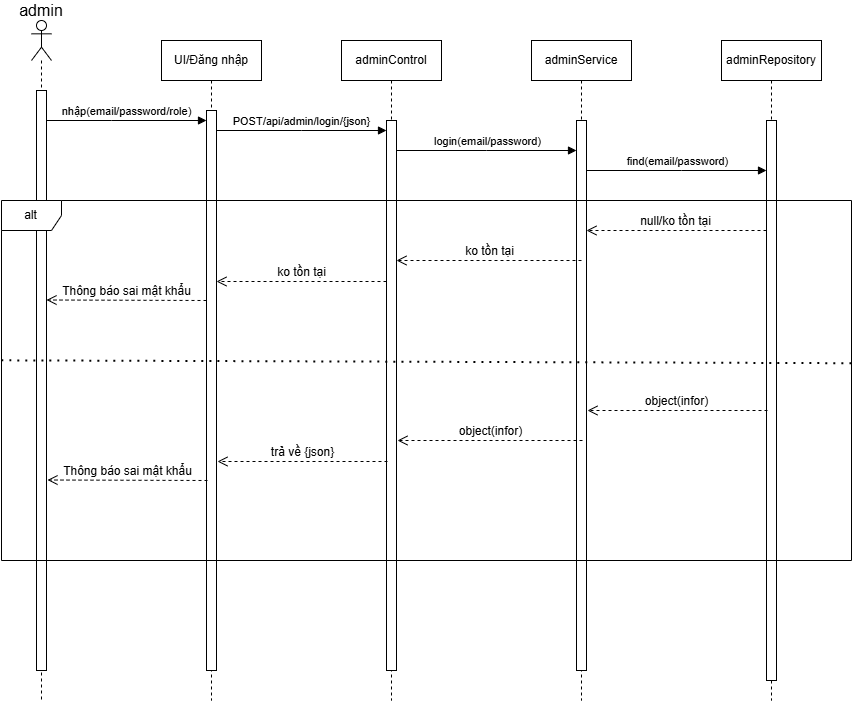

The diagram above was exported from draw.io. Its source (the exported page's mxGraphModel, read from the mxfile embedded in the PNG):
<mxGraphModel dx="1069" dy="852" grid="1" gridSize="10" guides="1" tooltips="1" connect="1" arrows="1" fold="1" page="1" pageScale="1" pageWidth="850" pageHeight="1100" math="0" shadow="0">
  <root>
    <mxCell id="0" />
    <mxCell id="1" parent="0" />
    <mxCell id="aM9ryv3xv72pqoxQDRHE-1" value="UI/Đăng nhập" style="shape=umlLifeline;perimeter=lifelinePerimeter;whiteSpace=wrap;html=1;container=0;dropTarget=0;collapsible=0;recursiveResize=0;outlineConnect=0;portConstraint=eastwest;newEdgeStyle={&quot;edgeStyle&quot;:&quot;elbowEdgeStyle&quot;,&quot;elbow&quot;:&quot;vertical&quot;,&quot;curved&quot;:0,&quot;rounded&quot;:0};" parent="1" vertex="1">
      <mxGeometry x="410" y="220" width="100" height="660" as="geometry" />
    </mxCell>
    <mxCell id="aM9ryv3xv72pqoxQDRHE-2" value="" style="html=1;points=[];perimeter=orthogonalPerimeter;outlineConnect=0;targetShapes=umlLifeline;portConstraint=eastwest;newEdgeStyle={&quot;edgeStyle&quot;:&quot;elbowEdgeStyle&quot;,&quot;elbow&quot;:&quot;vertical&quot;,&quot;curved&quot;:0,&quot;rounded&quot;:0};" parent="aM9ryv3xv72pqoxQDRHE-1" vertex="1">
      <mxGeometry x="45" y="70" width="10" height="560" as="geometry" />
    </mxCell>
    <mxCell id="aM9ryv3xv72pqoxQDRHE-5" value="adminControl" style="shape=umlLifeline;perimeter=lifelinePerimeter;whiteSpace=wrap;html=1;container=0;dropTarget=0;collapsible=0;recursiveResize=0;outlineConnect=0;portConstraint=eastwest;newEdgeStyle={&quot;edgeStyle&quot;:&quot;elbowEdgeStyle&quot;,&quot;elbow&quot;:&quot;vertical&quot;,&quot;curved&quot;:0,&quot;rounded&quot;:0};" parent="1" vertex="1">
      <mxGeometry x="590" y="220" width="100" height="660" as="geometry" />
    </mxCell>
    <mxCell id="aM9ryv3xv72pqoxQDRHE-6" value="" style="html=1;points=[];perimeter=orthogonalPerimeter;outlineConnect=0;targetShapes=umlLifeline;portConstraint=eastwest;newEdgeStyle={&quot;edgeStyle&quot;:&quot;elbowEdgeStyle&quot;,&quot;elbow&quot;:&quot;vertical&quot;,&quot;curved&quot;:0,&quot;rounded&quot;:0};" parent="aM9ryv3xv72pqoxQDRHE-5" vertex="1">
      <mxGeometry x="45" y="80" width="10" height="550" as="geometry" />
    </mxCell>
    <mxCell id="aM9ryv3xv72pqoxQDRHE-7" value="POST/api/admin/login/{json}" style="html=1;verticalAlign=bottom;endArrow=block;edgeStyle=elbowEdgeStyle;elbow=vertical;curved=0;rounded=0;" parent="1" source="aM9ryv3xv72pqoxQDRHE-2" target="aM9ryv3xv72pqoxQDRHE-6" edge="1">
      <mxGeometry relative="1" as="geometry">
        <mxPoint x="565" y="310" as="sourcePoint" />
        <Array as="points">
          <mxPoint x="550" y="310" />
        </Array>
      </mxGeometry>
    </mxCell>
    <mxCell id="S-0HmJPXl1fy7VBt2xpt-16" value="" style="shape=umlLifeline;perimeter=lifelinePerimeter;whiteSpace=wrap;html=1;container=1;dropTarget=0;collapsible=0;recursiveResize=0;outlineConnect=0;portConstraint=eastwest;newEdgeStyle={&quot;curved&quot;:0,&quot;rounded&quot;:0};participant=umlActor;" vertex="1" parent="1">
      <mxGeometry x="280" y="200" width="20" height="680" as="geometry" />
    </mxCell>
    <mxCell id="S-0HmJPXl1fy7VBt2xpt-17" value="" style="html=1;points=[];perimeter=orthogonalPerimeter;outlineConnect=0;targetShapes=umlLifeline;portConstraint=eastwest;newEdgeStyle={&quot;edgeStyle&quot;:&quot;elbowEdgeStyle&quot;,&quot;elbow&quot;:&quot;vertical&quot;,&quot;curved&quot;:0,&quot;rounded&quot;:0};" vertex="1" parent="S-0HmJPXl1fy7VBt2xpt-16">
      <mxGeometry x="5" y="70" width="10" height="580" as="geometry" />
    </mxCell>
    <mxCell id="S-0HmJPXl1fy7VBt2xpt-18" value="nhập(email/password/role)" style="html=1;verticalAlign=bottom;endArrow=block;edgeStyle=elbowEdgeStyle;elbow=vertical;curved=0;rounded=0;" edge="1" parent="1">
      <mxGeometry relative="1" as="geometry">
        <mxPoint x="295" y="300" as="sourcePoint" />
        <Array as="points">
          <mxPoint x="360" y="300" />
        </Array>
        <mxPoint x="455" y="300" as="targetPoint" />
      </mxGeometry>
    </mxCell>
    <mxCell id="S-0HmJPXl1fy7VBt2xpt-19" value="admin" style="text;html=1;whiteSpace=wrap;strokeColor=none;fillColor=none;align=center;verticalAlign=middle;rounded=0;fontSize=16;" vertex="1" parent="1">
      <mxGeometry x="260" y="180" width="60" height="20" as="geometry" />
    </mxCell>
    <mxCell id="S-0HmJPXl1fy7VBt2xpt-20" value="adminService" style="shape=umlLifeline;perimeter=lifelinePerimeter;whiteSpace=wrap;html=1;container=0;dropTarget=0;collapsible=0;recursiveResize=0;outlineConnect=0;portConstraint=eastwest;newEdgeStyle={&quot;edgeStyle&quot;:&quot;elbowEdgeStyle&quot;,&quot;elbow&quot;:&quot;vertical&quot;,&quot;curved&quot;:0,&quot;rounded&quot;:0};" vertex="1" parent="1">
      <mxGeometry x="780" y="220" width="100" height="660" as="geometry" />
    </mxCell>
    <mxCell id="S-0HmJPXl1fy7VBt2xpt-21" value="" style="html=1;points=[];perimeter=orthogonalPerimeter;outlineConnect=0;targetShapes=umlLifeline;portConstraint=eastwest;newEdgeStyle={&quot;edgeStyle&quot;:&quot;elbowEdgeStyle&quot;,&quot;elbow&quot;:&quot;vertical&quot;,&quot;curved&quot;:0,&quot;rounded&quot;:0};" vertex="1" parent="S-0HmJPXl1fy7VBt2xpt-20">
      <mxGeometry x="45" y="80" width="10" height="550" as="geometry" />
    </mxCell>
    <mxCell id="S-0HmJPXl1fy7VBt2xpt-22" value="login(email/password)" style="html=1;verticalAlign=bottom;endArrow=block;edgeStyle=elbowEdgeStyle;elbow=vertical;curved=0;rounded=0;" edge="1" parent="1">
      <mxGeometry relative="1" as="geometry">
        <mxPoint x="645" y="330" as="sourcePoint" />
        <Array as="points">
          <mxPoint x="735" y="330" />
        </Array>
        <mxPoint x="825" y="330" as="targetPoint" />
      </mxGeometry>
    </mxCell>
    <mxCell id="S-0HmJPXl1fy7VBt2xpt-23" value="adminRepository" style="shape=umlLifeline;perimeter=lifelinePerimeter;whiteSpace=wrap;html=1;container=0;dropTarget=0;collapsible=0;recursiveResize=0;outlineConnect=0;portConstraint=eastwest;newEdgeStyle={&quot;edgeStyle&quot;:&quot;elbowEdgeStyle&quot;,&quot;elbow&quot;:&quot;vertical&quot;,&quot;curved&quot;:0,&quot;rounded&quot;:0};" vertex="1" parent="1">
      <mxGeometry x="970" y="220" width="100" height="660" as="geometry" />
    </mxCell>
    <mxCell id="S-0HmJPXl1fy7VBt2xpt-24" value="" style="html=1;points=[];perimeter=orthogonalPerimeter;outlineConnect=0;targetShapes=umlLifeline;portConstraint=eastwest;newEdgeStyle={&quot;edgeStyle&quot;:&quot;elbowEdgeStyle&quot;,&quot;elbow&quot;:&quot;vertical&quot;,&quot;curved&quot;:0,&quot;rounded&quot;:0};" vertex="1" parent="S-0HmJPXl1fy7VBt2xpt-23">
      <mxGeometry x="45" y="80" width="10" height="560" as="geometry" />
    </mxCell>
    <mxCell id="S-0HmJPXl1fy7VBt2xpt-25" value="find(email/password)" style="html=1;verticalAlign=bottom;endArrow=block;edgeStyle=elbowEdgeStyle;elbow=vertical;curved=0;rounded=0;" edge="1" parent="1" source="S-0HmJPXl1fy7VBt2xpt-21" target="S-0HmJPXl1fy7VBt2xpt-24">
      <mxGeometry relative="1" as="geometry">
        <mxPoint x="840" y="350" as="sourcePoint" />
        <Array as="points">
          <mxPoint x="930" y="350" />
        </Array>
        <mxPoint x="1010" y="350" as="targetPoint" />
      </mxGeometry>
    </mxCell>
    <mxCell id="S-0HmJPXl1fy7VBt2xpt-28" value="alt" style="shape=umlFrame;whiteSpace=wrap;html=1;pointerEvents=0;" vertex="1" parent="1">
      <mxGeometry x="250" y="380" width="850" height="360" as="geometry" />
    </mxCell>
    <mxCell id="S-0HmJPXl1fy7VBt2xpt-29" value="null/ko tồn tại" style="html=1;verticalAlign=bottom;endArrow=open;dashed=1;endSize=8;curved=0;rounded=0;fontSize=12;" edge="1" parent="1">
      <mxGeometry relative="1" as="geometry">
        <mxPoint x="1015" y="410" as="sourcePoint" />
        <mxPoint x="835" y="410" as="targetPoint" />
      </mxGeometry>
    </mxCell>
    <mxCell id="S-0HmJPXl1fy7VBt2xpt-30" value="ko tồn tại" style="html=1;verticalAlign=bottom;endArrow=open;dashed=1;endSize=8;curved=0;rounded=0;fontSize=12;" edge="1" parent="1" target="aM9ryv3xv72pqoxQDRHE-6">
      <mxGeometry relative="1" as="geometry">
        <mxPoint x="830" y="440" as="sourcePoint" />
        <mxPoint x="650" y="440" as="targetPoint" />
      </mxGeometry>
    </mxCell>
    <mxCell id="S-0HmJPXl1fy7VBt2xpt-31" value="ko tồn tại" style="html=1;verticalAlign=bottom;endArrow=open;dashed=1;endSize=8;curved=0;rounded=0;fontSize=12;" edge="1" parent="1">
      <mxGeometry relative="1" as="geometry">
        <mxPoint x="635" y="461" as="sourcePoint" />
        <mxPoint x="465" y="461" as="targetPoint" />
      </mxGeometry>
    </mxCell>
    <mxCell id="S-0HmJPXl1fy7VBt2xpt-32" value="Thông báo sai mật khẩu" style="html=1;verticalAlign=bottom;endArrow=open;dashed=1;endSize=8;curved=0;rounded=0;fontSize=12;" edge="1" parent="1">
      <mxGeometry relative="1" as="geometry">
        <mxPoint x="455" y="480" as="sourcePoint" />
        <mxPoint x="295" y="479.5" as="targetPoint" />
      </mxGeometry>
    </mxCell>
    <mxCell id="S-0HmJPXl1fy7VBt2xpt-33" value="" style="endArrow=none;dashed=1;html=1;dashPattern=1 3;strokeWidth=2;rounded=0;fontSize=12;startSize=8;endSize=8;curved=1;exitX=0;exitY=0.444;exitDx=0;exitDy=0;exitPerimeter=0;entryX=1.001;entryY=0.452;entryDx=0;entryDy=0;entryPerimeter=0;" edge="1" parent="1" source="S-0HmJPXl1fy7VBt2xpt-28" target="S-0HmJPXl1fy7VBt2xpt-28">
      <mxGeometry width="50" height="50" relative="1" as="geometry">
        <mxPoint x="690" y="500" as="sourcePoint" />
        <mxPoint x="740" y="450" as="targetPoint" />
      </mxGeometry>
    </mxCell>
    <mxCell id="S-0HmJPXl1fy7VBt2xpt-34" value="object(infor)" style="html=1;verticalAlign=bottom;endArrow=open;dashed=1;endSize=8;curved=0;rounded=0;fontSize=12;" edge="1" parent="1">
      <mxGeometry relative="1" as="geometry">
        <mxPoint x="1016" y="590" as="sourcePoint" />
        <mxPoint x="836" y="590" as="targetPoint" />
      </mxGeometry>
    </mxCell>
    <mxCell id="S-0HmJPXl1fy7VBt2xpt-35" value="object(infor)" style="html=1;verticalAlign=bottom;endArrow=open;dashed=1;endSize=8;curved=0;rounded=0;fontSize=12;" edge="1" parent="1">
      <mxGeometry relative="1" as="geometry">
        <mxPoint x="831" y="620" as="sourcePoint" />
        <mxPoint x="646" y="620" as="targetPoint" />
      </mxGeometry>
    </mxCell>
    <mxCell id="S-0HmJPXl1fy7VBt2xpt-36" value="trả về {json}" style="html=1;verticalAlign=bottom;endArrow=open;dashed=1;endSize=8;curved=0;rounded=0;fontSize=12;" edge="1" parent="1">
      <mxGeometry relative="1" as="geometry">
        <mxPoint x="636" y="641" as="sourcePoint" />
        <mxPoint x="466" y="641" as="targetPoint" />
      </mxGeometry>
    </mxCell>
    <mxCell id="S-0HmJPXl1fy7VBt2xpt-37" value="Thông báo sai mật khẩu" style="html=1;verticalAlign=bottom;endArrow=open;dashed=1;endSize=8;curved=0;rounded=0;fontSize=12;" edge="1" parent="1">
      <mxGeometry relative="1" as="geometry">
        <mxPoint x="456" y="660" as="sourcePoint" />
        <mxPoint x="296" y="659.5" as="targetPoint" />
      </mxGeometry>
    </mxCell>
  </root>
</mxGraphModel>